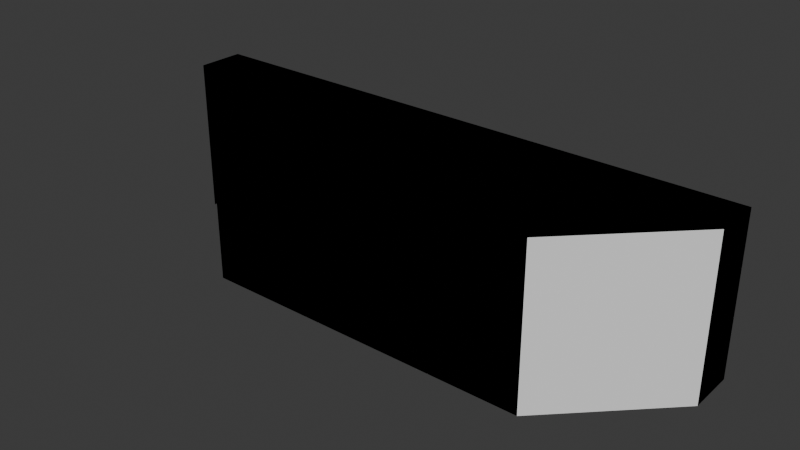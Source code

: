 # Source: complex.blend  (saved by Blender 4.2.66; exported with 4.5.12 LTS)
import bpy
from mathutils import Matrix  # noqa: F401  (used for matrix-valued properties, if any)

bpy.ops.wm.read_factory_settings(use_empty=True)
scene = bpy.context.scene
scene.name = 'Scene'

# ---- collections
col_collection = bpy.data.collections.new('Collection'); scene.collection.children.link(col_collection)

# ---- materials (node trees are filled in below, after node groups)
mat_facade = bpy.data.materials.new('Facade')
mat_facade.use_backface_culling = True
mat_darkbrick = bpy.data.materials.new('DarkBrick')
mat_darkbrick.use_backface_culling = True
mat_yellowish = bpy.data.materials.new('Yellowish')
mat_yellowish.use_backface_culling = True

# ---- material node trees
mat_facade.use_nodes = True; mat_facade.node_tree.nodes.clear()
_N = mat_facade.node_tree.nodes; _L = mat_facade.node_tree.links
n0 = _N.new('ShaderNodeBsdfPrincipled'); n0.name = 'Principled BSDF'; n0.location = (10, 300)
n0.inputs[0].default_value = (0.6445, 0.3813, 0.1912, 1.0)
n0.inputs[2].default_value = 1.0
n1 = _N.new('ShaderNodeOutputMaterial'); n1.name = 'Material Output'; n1.location = (300, 300)
_L.new(n0.outputs[0], n1.inputs[0])
n1.is_active_output = True
mat_darkbrick.use_nodes = True; mat_darkbrick.node_tree.nodes.clear()
_N = mat_darkbrick.node_tree.nodes; _L = mat_darkbrick.node_tree.links
n0 = _N.new('ShaderNodeBsdfPrincipled'); n0.name = 'Principled BSDF'; n0.location = (10, 300)
n0.inputs[0].default_value = (0.3813, 0.2016, 0.08438, 1.0)
n0.inputs[2].default_value = 1.0
n1 = _N.new('ShaderNodeOutputMaterial'); n1.name = 'Material Output'; n1.location = (300, 300)
_L.new(n0.outputs[0], n1.inputs[0])
n1.is_active_output = True
mat_yellowish.use_nodes = True; mat_yellowish.node_tree.nodes.clear()
_N = mat_yellowish.node_tree.nodes; _L = mat_yellowish.node_tree.links
n0 = _N.new('ShaderNodeBsdfPrincipled'); n0.name = 'Principled BSDF'; n0.location = (10, 300)
n0.inputs[0].default_value = (0.6867, 0.5395, 0.2542, 1.0)
n0.inputs[2].default_value = 1.0
n1 = _N.new('ShaderNodeOutputMaterial'); n1.name = 'Material Output'; n1.location = (300, 300)
_L.new(n0.outputs[0], n1.inputs[0])
n1.is_active_output = True

# ---- world
world_world = bpy.data.worlds.new('World'); scene.world = world_world
world_world.use_nodes = True; world_world.node_tree.nodes.clear()
_N = world_world.node_tree.nodes; _L = world_world.node_tree.links
n0 = _N.new('ShaderNodeOutputWorld'); n0.name = 'World Output'; n0.location = (300, 300)
n1 = _N.new('ShaderNodeBackground'); n1.name = 'Background'; n1.location = (10, 300)
n1.inputs[0].default_value = (0.05088, 0.05088, 0.05088, 1.0)
_L.new(n1.outputs[0], n0.inputs[0])
n0.is_active_output = True
world_world.color = (0.05088, 0.05088, 0.05088)
world_world.sun_shadow_jitter_overblur = 0.0

# ---- meshes
me_plane = bpy.data.meshes.new('Plane')
me_plane.from_pydata([(-20.0, 0.0, 0.0), (-20.0, 0.0, 4.0), (23.0, 0.0, 0.0), (-20.0, 13.0, 4.0), (36.0, 13.0, 0.0), (36.0, 19.0, 0.0), (-36.0, 13.0, 4.0), (-36.0, 19.0, 0.0), (-36.0, 13.0, 0.0), (-20.0, 0.0, 20.0), (23.0, 0.0, 20.0), (-20.0, 13.0, 20.0), (36.0, 13.0, 20.0), (36.0, 19.0, 20.0), (23.0, 19.0, 20.0), (-20.0, 19.0, 20.0), (-36.0, 13.0, 20.0), (-36.0, 19.0, 20.0), (23.0, 13.0, 20.0)], [], [(4, 5, 13, 12), (3, 11, 16, 6), (3, 1, 9, 11), (5, 7, 17, 15, 14, 13), (1, 0, 2, 10, 9), (11, 15, 17, 16), (10, 12, 18), (12, 13, 14, 18), (11, 9, 10, 18, 14, 15), (7, 8, 6, 16, 17)])
me_plane.polygons.foreach_set('material_index', [0, 0, 0, 1, 1, 0, 0, 0, 0, 1])
_uv = me_plane.uv_layers.new(name='UVMap')
_uv.uv.foreach_set('vector', [0.0, 0.0, 1.0, 0.5, 1.0, 0.5, 1.0, 0.5, 0.0, 0.5, 0.0, 0.0, 0.0, 0.0, 0.0, 0.5, 0.0, 0.5, 0.0, 0.5, 0.0, 0.5, 0.0, 0.0, 1.0, 0.5, 1.0, 0.5, 1.0, 0.5, 1.0, 0.5, 1.0, 0.5, 1.0, 0.5, 0.0, 0.5, 0.0, 0.5, 1.0, 0.5, 1.0, 0.5, 0.0, 0.5, 0.0, 0.0, 1.0, 0.5, 1.0, 0.5, 0.0, 0.0, 1.0, 0.5, 1.0, 0.5, 0.0, 0.0, 1.0, 0.5, 1.0, 0.5, 1.0, 0.5, 0.0, 0.0, 0.0, 0.0, 0.0, 0.5, 1.0, 0.5, 0.0, 0.0, 1.0, 0.5, 1.0, 0.5, 1.0, 0.5, 0.0, 0.0, 0.0, 0.5, 0.0, 0.0, 1.0, 0.5])
me_plane.materials.append(mat_facade)
me_plane.materials.append(mat_darkbrick)
me_plane.materials.append(mat_yellowish)
me_plane.update()
me_plane_002 = bpy.data.meshes.new('Plane.002')
me_plane_002.from_pydata([(-20.0, 0.0, 0.0), (-20.0, 0.0, 4.0), (23.0, 0.0, 0.0), (-20.0, 13.0, 4.0), (36.0, 13.0, 0.0), (36.0, 19.0, 0.0), (-36.0, 13.0, 4.0), (-36.0, 19.0, 0.0), (-36.0, 13.0, 0.0), (-20.0, 0.0, 20.0), (23.0, 0.0, 20.0), (-20.0, 13.0, 20.0), (36.0, 13.0, 20.0), (36.0, 19.0, 20.0), (23.0, 19.0, 20.0), (-20.0, 19.0, 20.0), (-36.0, 13.0, 20.0), (-36.0, 19.0, 20.0), (23.0, 13.0, 20.0)], [], [(4, 5, 13, 12), (3, 11, 16, 6), (3, 1, 9, 11), (5, 7, 17, 15, 14, 13), (1, 0, 2, 10, 9), (11, 15, 17, 16), (10, 12, 18), (12, 13, 14, 18), (11, 9, 10, 18, 14, 15), (7, 8, 6, 16, 17), (10, 2, 4, 12)])
_uv = me_plane_002.uv_layers.new(name='UVMap')
_uv.uv.foreach_set('vector', [0.0, 0.0, 1.0, 0.5, 1.0, 0.5, 1.0, 0.5, 0.0, 0.5, 0.0, 0.0, 0.0, 0.0, 0.0, 0.5, 0.0, 0.5, 0.0, 0.5, 0.0, 0.5, 0.0, 0.0, 1.0, 0.5, 1.0, 0.5, 1.0, 0.5, 1.0, 0.5, 1.0, 0.5, 1.0, 0.5, 0.0, 0.5, 0.0, 0.5, 1.0, 0.5, 1.0, 0.5, 0.0, 0.5, 0.0, 0.0, 1.0, 0.5, 1.0, 0.5, 0.0, 0.0, 1.0, 0.5, 1.0, 0.5, 0.0, 0.0, 1.0, 0.5, 1.0, 0.5, 1.0, 0.5, 0.0, 0.0, 0.0, 0.0, 0.0, 0.5, 1.0, 0.5, 0.0, 0.0, 1.0, 0.5, 1.0, 0.5, 1.0, 0.5, 0.0, 0.0, 0.0, 0.5, 0.0, 0.0, 1.0, 0.5, 1.0, 0.5, 1.0, 0.5, 0.0, 0.0, 1.0, 0.5])
me_plane_002.update()

# ---- objects
ob_plane = bpy.data.objects.new('Plane', me_plane)
ob_plane_colonly = bpy.data.objects.new('Plane-colonly', me_plane_002)

# ---- transforms, parenting, visibility, modifiers, constraints
ob_plane.location = (0.0, 0.0, 0.0)
ob_plane_colonly.location = (0.0, 0.0, 0.0)

# ---- collection membership
col_collection.objects.link(ob_plane)
col_collection.objects.link(ob_plane_colonly)

# ---- scene / render settings (as saved in the file)
scene.frame_start = 1; scene.frame_end = 250; scene.frame_set(1)
scene.render.engine = 'BLENDER_EEVEE_NEXT'
bpy.context.view_layer.update()

# ---- added for rendering (the .blend has no active camera and no usable light): camera, sun
cam_auto = bpy.data.cameras.new('AutoCamera')
cam_auto.lens = 50.0
cam_auto.sensor_width = 36.0
cam_auto.clip_end = 1251.98
ob_auto_camera = bpy.data.objects.new('AutoCamera', cam_auto)
scene.collection.objects.link(ob_auto_camera)
ob_auto_camera.location = (71.3384, -76.106, 67.0707)
ob_auto_camera.rotation_euler = (1.09748, -7.21219e-08, 0.694738)
scene.camera = ob_auto_camera
light_auto_sun = bpy.data.lights.new('AutoSun', 'SUN')
light_auto_sun.energy = 3.0
light_auto_sun.angle = 0.0523599
ob_auto_sun = bpy.data.objects.new('AutoSun', light_auto_sun)
scene.collection.objects.link(ob_auto_sun)
ob_auto_sun.rotation_euler = (0.872665, 0.174533, 0.523599)
bpy.context.view_layer.update()
